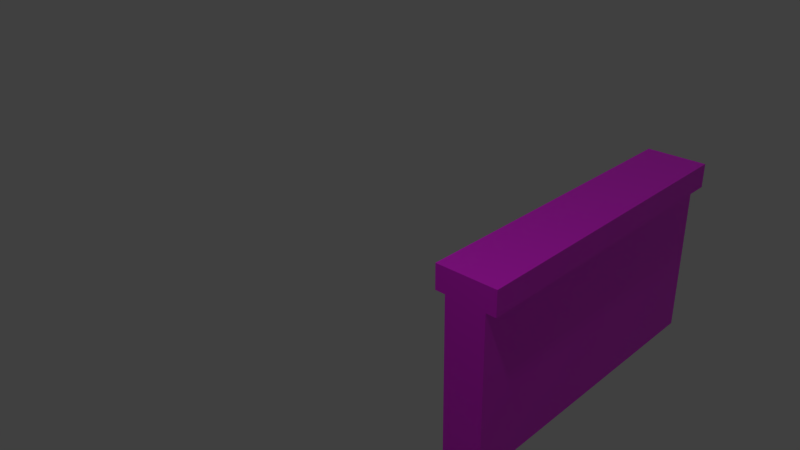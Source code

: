 # Source: wall.blend  (saved by Blender 4.2.66; exported with 4.5.12 LTS)
import bpy
from mathutils import Matrix  # noqa: F401  (used for matrix-valued properties, if any)

bpy.ops.wm.read_factory_settings(use_empty=True)
scene = bpy.context.scene
scene.name = 'Scene'

# ---- collections
col_collection_1 = bpy.data.collections.new('Collection 1'); scene.collection.children.link(col_collection_1)

# ---- images (referenced by path relative to the original .blend; pixels are not part of the script)
import os
ASSET_DIR = os.environ.get("B2B_ASSET_DIR", "")  # directory of the original .blend (textures are referenced by path, not embedded)
HERE = os.path.dirname(os.path.abspath(__file__))  # packed textures are extracted next to this script under _unpacked/

def load_image(name, relpath, width, height, colorspace="sRGB"):
    """Load a texture the original file referenced (path relative to the .blend, or extracted next to this script)."""
    p = next((c for c in (os.path.join(HERE, relpath), os.path.join(ASSET_DIR, relpath)) if relpath and os.path.exists(c)), "")
    if p:
        img = bpy.data.images.load(p, check_existing=True)
        img.name = name
    else:  # same state as the original file: an image datablock whose file is absent (Cycles renders it pink)
        img = bpy.data.images.new(name, width, height)
        img.source = "FILE"
        img.filepath = "//" + (relpath or name)
    img.colorspace_settings.name = colorspace
    return img
img_wandneu_png = load_image('wandNeu.png', 'wandNeu.png', 1024, 1024, 'sRGB')

# ---- materials (node trees are filled in below, after node groups)
mat_materialprisonwall = bpy.data.materials.new('MaterialPrisonWall')
mat_materialprisonwall.alpha_threshold = 0.0
mat_materialprisonwall.use_transparent_shadow = False
mat_materialprisonwall.diffuse_color = (0.01342, 0.801, 0.008671, 1.0)
mat_materialprisonwall.roughness = 0.5
mat_materialprisonwall.specular_intensity = 0.0
mat_materialprisonwall.line_color = (0.0, 0.0, 0.0, 1.0)

# ---- material node trees
mat_materialprisonwall.use_nodes = True; mat_materialprisonwall.node_tree.nodes.clear()
_N = mat_materialprisonwall.node_tree.nodes; _L = mat_materialprisonwall.node_tree.links
n0 = _N.new('ShaderNodeBsdfPrincipled'); n0.name = 'Principled BSDF'; n0.location = (10, 300)
n1 = _N.new('ShaderNodeOutputMaterial'); n1.name = 'Material Output'; n1.location = (300, 300)
n2 = _N.new('ShaderNodeTexImage'); n2.name = 'Image Texture'; n2.location = (-280, 280)
n2.image = img_wandneu_png
_L.new(n0.outputs[0], n1.inputs[0])
_L.new(n2.outputs[0], n0.inputs[0])
n1.is_active_output = True

# ---- world
world_world = bpy.data.worlds.new('World'); scene.world = world_world
world_world.color = (0.05088, 0.05088, 0.05088)
world_world.use_sun_shadow = False
world_world.sun_shadow_jitter_overblur = 0.0
world_world.cycles.sampling_method = 'MANUAL'
world_world.cycles.sample_map_resolution = 256

# ---- cameras
cam_camera = bpy.data.cameras.new('Camera')
cam_camera.clip_end = 100.0
cam_camera.lens = 35.0
cam_camera.sensor_width = 32.0
cam_camera.sensor_height = 18.0
cam_camera.ortho_scale = 7.314
cam_camera.dof.focus_distance = 0.0
cam_camera.dof.aperture_fstop = 128.0

# ---- lights
light_hemi = bpy.data.lights.new('Hemi', 'SUN')
light_hemi.transmission_factor = 0.0
light_hemi.angle = 0.1993
light_hemi.energy = 0.27
light_hemi.shadow_buffer_clip_start = 0.5
light_hemi.shadow_soft_size = 0.1
light_hemi.shadow_cascade_max_distance = 1000.0
light_hemi.cycles.use_multiple_importance_sampling = False
light_lamp = bpy.data.lights.new('Lamp', 'POINT')
light_lamp.transmission_factor = 0.0
light_lamp.cutoff_distance = 30.0
light_lamp.energy = 100.0
light_lamp.shadow_buffer_clip_start = 1.001
light_lamp.shadow_soft_size = 0.1
light_lamp.shadow_maximum_resolution = 0.006
light_lamp.use_absolute_resolution = True
light_lamp.cycles.use_multiple_importance_sampling = False

# ---- meshes
me_cube = bpy.data.meshes.new('Cube')
me_cube.from_pydata([(2.0, 0.25, -1.0), (2.0, -0.25, -1.0), (-5.96e-08, -0.25, -1.0), (2.98e-07, 0.25, -1.0), (2.0, 0.25, 1.0), (2.0, -0.25, 1.0), (-2.98e-07, -0.25, 1.0), (5.96e-08, 0.25, 1.0), (2.0, 0.375, 1.0), (2.0, -0.375, 1.0), (5.96e-08, 0.375, 1.0), (-3.576e-07, -0.375, 1.0), (2.0, 0.375, 1.3), (2.0, -0.375, 1.3), (5.96e-08, 0.375, 1.3), (-3.576e-07, -0.375, 1.3)], [], [(0, 1, 2, 3), (6, 5, 9, 11), (1, 0, 4, 8, 12, 13, 9, 5), (1, 5, 6, 2), (4, 0, 3, 7), (11, 9, 13, 15), (4, 7, 10, 8), (12, 14, 15, 13), (8, 10, 14, 12)])
_uv = me_cube.uv_layers.new(name='UVMap')
_uv.uv.foreach_set('vector', [0.3213, 0.5099, 0.3213, 0.5902, 0.0001003, 0.5902, 0.0001004, 0.5099, 0.0001003, 0.9317, 0.3213, 0.9317, 0.3213, 0.9517, 0.0001003, 0.9517, 0.3213, 0.5902, 0.3213, 0.5099, 0.6424, 0.5099, 0.6424, 0.4899, 0.6906, 0.4899, 0.6906, 0.6103, 0.6424, 0.6103, 0.6424, 0.5902, 0.3213, 0.6105, 0.3213, 0.9317, 0.0001003, 0.9317, 0.0001003, 0.6105, 0.3213, 0.1888, 0.3213, 0.5099, 0.0001004, 0.5099, 0.0001005, 0.1888, 0.0001003, 0.9517, 0.3213, 0.9517, 0.3213, 0.9999, 0.0001003, 0.9999, 0.3213, 0.1888, 0.0001005, 0.1888, 0.0001005, 0.1687, 0.3213, 0.1687, 0.3213, 0.1205, 0.0001005, 0.1205, 0.0001005, 0.0001003, 0.3213, 0.0001005, 0.3213, 0.1687, 0.0001005, 0.1687, 0.0001005, 0.1205, 0.3213, 0.1205])
me_cube.materials.append(mat_materialprisonwall)
me_cube.use_remesh_preserve_volume = False
me_cube.use_remesh_preserve_attributes = False
me_cube.use_mirror_vertex_groups = False
me_cube.update()

# ---- objects
ob_hemi = bpy.data.objects.new('Hemi', light_hemi)
ob_cube = bpy.data.objects.new('Cube', me_cube)
ob_lamp = bpy.data.objects.new('Lamp', light_lamp)
ob_camera = bpy.data.objects.new('Camera', cam_camera)

# ---- transforms, parenting, visibility, modifiers, constraints
ob_hemi.location = (0.0, -3.956, 2.147)
ob_hemi.rotation_euler = (1.048, 1.924e-16, 1.112e-16)
ob_hemi.lineart.crease_threshold = 0.0
ob_cube.location = (0.0, 0.0, 0.0)
ob_cube.lock_rotations_4d = False
ob_cube.empty_display_type = 'ARROWS'
ob_cube.lineart.crease_threshold = 0.0
_m = ob_cube.modifiers.new('Mirror', 'MIRROR')
ob_lamp.location = (4.076, 1.005, 5.904)
ob_lamp.rotation_euler = (0.6503, 0.05522, 1.866)
ob_lamp.lock_rotations_4d = False
ob_lamp.empty_display_type = 'ARROWS'
ob_lamp.color = (0.0, 0.0, 0.0, 0.0)
ob_lamp.lineart.crease_threshold = 0.0
ob_camera.location = (7.481, 4.472, 5.344)
ob_camera.rotation_euler = (1.109, 0.01082, 2.335)
ob_camera.lock_rotations_4d = False
ob_camera.empty_display_type = 'ARROWS'
ob_camera.color = (0.0, 0.0, 0.0, 0.0)
ob_camera.display_type = 'WIRE'
ob_camera.lineart.crease_threshold = 0.0

# ---- collection membership
col_collection_1.objects.link(ob_hemi)
col_collection_1.objects.link(ob_cube)
col_collection_1.objects.link(ob_lamp)
col_collection_1.objects.link(ob_camera)

# ---- scene / render settings (as saved in the file)
scene.camera = ob_camera
scene.frame_start = 1; scene.frame_end = 250; scene.frame_set(1)
scene.render.engine = 'BLENDER_EEVEE_NEXT'
scene.render.resolution_percentage = 50
scene.render.dither_intensity = 0.0
scene.cycles.use_denoising = False
scene.cycles.samples = 10
scene.cycles.sampling_pattern = 'TABULATED_SOBOL'
scene.cycles.light_sampling_threshold = 0.0
scene.cycles.use_adaptive_sampling = False
scene.cycles.use_light_tree = False
scene.cycles.blur_glossy = 0.0
scene.cycles.pixel_filter_type = 'GAUSSIAN'
scene.cycles.sample_clamp_indirect = 0.0
scene.view_settings.view_transform = 'Standard'
bpy.context.view_layer.update()
